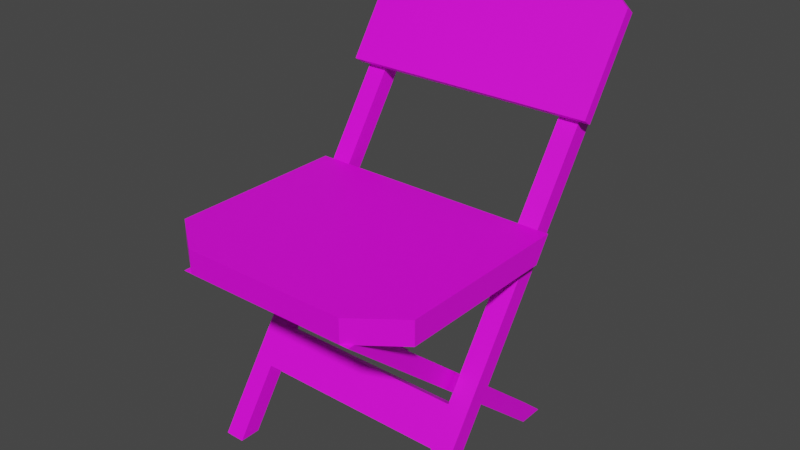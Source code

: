 # Source: smallchair.blend  (saved by Blender 3.1.7; exported with 4.5.12 LTS)
import bpy
from mathutils import Matrix  # noqa: F401  (used for matrix-valued properties, if any)

bpy.ops.wm.read_factory_settings(use_empty=True)
scene = bpy.context.scene
scene.name = 'Scene'

# ---- collections
col_collection = bpy.data.collections.new('Collection'); scene.collection.children.link(col_collection)

# ---- images (referenced by path relative to the original .blend; pixels are not part of the script)
import os
ASSET_DIR = os.environ.get("B2B_ASSET_DIR", "")  # directory of the original .blend (textures are referenced by path, not embedded)
HERE = os.path.dirname(os.path.abspath(__file__))  # packed textures are extracted next to this script under _unpacked/

def load_image(name, relpath, width, height, colorspace="sRGB"):
    """Load a texture the original file referenced (path relative to the .blend, or extracted next to this script)."""
    p = next((c for c in (os.path.join(HERE, relpath), os.path.join(ASSET_DIR, relpath)) if relpath and os.path.exists(c)), "")
    if p:
        img = bpy.data.images.load(p, check_existing=True)
        img.name = name
    else:  # same state as the original file: an image datablock whose file is absent (Cycles renders it pink)
        img = bpy.data.images.new(name, width, height)
        img.source = "FILE"
        img.filepath = "//" + (relpath or name)
    img.colorspace_settings.name = colorspace
    return img
img_smallchairtexture_png = load_image('smallchairTexture.png', 'smallchairTexture.png', 1024, 1024, 'sRGB')

# ---- materials (node trees are filled in below, after node groups)
mat_smallchairmat = bpy.data.materials.new('smallchairMat')
mat_smallchairmat.use_transparent_shadow = False

# ---- material node trees
mat_smallchairmat.use_nodes = True; mat_smallchairmat.node_tree.nodes.clear()
_N = mat_smallchairmat.node_tree.nodes; _L = mat_smallchairmat.node_tree.links
n0 = _N.new('ShaderNodeBsdfPrincipled'); n0.name = 'Principled BSDF'; n0.location = (10, 300)
n0.distribution = 'GGX'
n0.subsurface_method = 'RANDOM_WALK_SKIN'
n0.inputs[3].default_value = 1.45
n0.inputs[27].default_value = (0.0, 0.0, 0.0, 1.0)
n0.inputs[28].default_value = 1.0
n1 = _N.new('ShaderNodeOutputMaterial'); n1.name = 'Material Output'; n1.location = (300, 300)
n2 = _N.new('ShaderNodeTexImage'); n2.name = 'Image Texture'; n2.location = (-280, 280)
n2.image = img_smallchairtexture_png
n2.interpolation = 'Closest'
_L.new(n0.outputs[0], n1.inputs[0])
_L.new(n2.outputs[0], n0.inputs[0])
n1.is_active_output = True

# ---- world
world_world = bpy.data.worlds.new('World'); scene.world = world_world
world_world.use_nodes = True; world_world.node_tree.nodes.clear()
_N = world_world.node_tree.nodes; _L = world_world.node_tree.links
n0 = _N.new('ShaderNodeOutputWorld'); n0.name = 'World Output'; n0.location = (300, 300)
n1 = _N.new('ShaderNodeBackground'); n1.name = 'Background'; n1.location = (10, 300)
n1.inputs[0].default_value = (0.05088, 0.05088, 0.05088, 1.0)
_L.new(n1.outputs[0], n0.inputs[0])
n0.is_active_output = True
world_world.color = (0.05088, 0.05088, 0.05088)
world_world.use_sun_shadow = False
world_world.sun_shadow_jitter_overblur = 0.0

# ---- meshes
me_cube_008 = bpy.data.meshes.new('Cube.008')
me_cube_008.from_pydata([(0.1322, 0.1888, 0.01459), (0.1322, -0.2352, 0.3751), (0.1322, 0.2089, 0.03848), (0.1322, -0.1906, 0.3753), (0.1635, 0.1888, 0.01459), (0.1635, -0.2352, 0.3751), (0.1635, 0.2089, 0.03848), (0.1635, -0.1906, 0.3753), (-0.1635, 0.1888, 0.01459), (-0.1635, -0.2352, 0.3751), (-0.1635, 0.2089, 0.03848), (-0.1635, -0.1906, 0.3753), (-0.1322, 0.1888, 0.01459), (-0.1322, -0.2352, 0.3751), (-0.1322, 0.2089, 0.03848), (-0.1322, -0.1906, 0.3753), (0.1322, 0.2526, 0.0), (0.1322, 0.2061, 7.451e-09), (0.1635, 0.2526, 0.0), (0.1635, 0.2061, 7.451e-09), (-0.1635, 0.2526, 7.451e-09), (-0.1635, 0.2061, 1.118e-08), (-0.1322, 0.2526, 7.451e-09), (-0.1322, 0.2061, 1.118e-08), (0.1733, -0.1231, 0.02987), (-0.2088, 0.2865, 0.5778), (0.1733, -0.0973, 0.01227), (-0.2088, 0.2607, 0.5954), (0.2088, -0.1231, 0.02987), (-0.1733, 0.2607, 0.5954), (0.2088, -0.0973, 0.01227), (-0.1733, 0.2865, 0.5778), (0.1733, 0.3164, 0.677), (0.1733, 0.3422, 0.6594), (0.2088, 0.3422, 0.6594), (0.2088, 0.3164, 0.677), (-0.2088, -0.1231, 0.02987), (0.1733, 0.2865, 0.5778), (-0.2088, -0.0973, 0.01227), (0.1733, 0.2607, 0.5954), (-0.1733, -0.1231, 0.02987), (0.2088, 0.2607, 0.5954), (-0.1733, -0.0973, 0.01227), (0.2088, 0.2865, 0.5778), (-0.2088, 0.3164, 0.677), (-0.2088, 0.3422, 0.6594), (-0.1733, 0.3422, 0.6594), (-0.1733, 0.3164, 0.677), (0.2088, 0.3143, 0.6186), (0.1733, 0.2885, 0.6362), (0.1733, 0.3143, 0.6186), (0.2088, 0.2885, 0.6362), (-0.2088, 0.3143, 0.6186), (-0.1733, 0.2885, 0.6362), (-0.1733, 0.3143, 0.6186), (-0.2088, 0.2885, 0.6362), (-0.2088, -0.02579, 0.1725), (-0.1733, 1.49e-08, 0.1548), (-0.1733, -0.02579, 0.1725), (-0.2088, 1.49e-08, 0.1548), (0.2088, -0.02579, 0.1725), (0.1733, 1.49e-08, 0.1548), (0.1733, -0.02579, 0.1725), (0.2088, 0.0, 0.1548), (-0.1733, -0.06647, 0.1128), (-0.2088, -0.04068, 0.09524), (-0.2088, -0.06647, 0.1128), (-0.1733, -0.04068, 0.09524), (0.2088, -0.06647, 0.1128), (0.1733, -0.04068, 0.09524), (0.1733, -0.06647, 0.1128), (0.2088, -0.04068, 0.09524), (0.1733, -0.1057, 2.608e-08), (0.1733, -0.1431, 5.588e-08), (0.2088, -0.1057, 2.608e-08), (0.2088, -0.1431, 5.588e-08), (-0.2088, -0.1057, 5.588e-08), (-0.2088, -0.1431, 8.568e-08), (-0.1733, -0.1057, 5.588e-08), (-0.1733, -0.1431, 8.568e-08), (1.49e-08, 0.2607, 0.5954), (0.0, 0.2885, 0.6362), (0.0, 0.3143, 0.6186), (0.0, 0.2865, 0.5778), (1.49e-08, -0.04068, 0.09524), (0.0, -0.06647, 0.1128), (0.0, -0.02579, 0.1725), (0.0, 0.0, 0.1548), (-0.2277, 0.1125, 0.375), (-0.2277, 0.1398, 0.4167), (0.2277, 0.1125, 0.375), (0.2277, 0.1398, 0.4167), (-0.1478, -0.2353, 0.375), (-0.2277, -0.1754, 0.375), (-0.2277, -0.1754, 0.4167), (-0.1478, -0.2353, 0.4167), (0.2277, -0.1754, 0.375), (0.1478, -0.2353, 0.375), (0.1478, -0.2353, 0.4167), (0.2277, -0.1754, 0.4167), (-0.2277, 0.222, 0.5717), (-0.2277, 0.2375, 0.5613), (0.2277, 0.222, 0.5717), (0.2277, 0.2375, 0.5613), (-0.1478, 0.3547, 0.7708), (-0.2277, 0.3214, 0.7209), (-0.2277, 0.3369, 0.7106), (-0.1478, 0.3702, 0.7604), (0.2277, 0.3214, 0.7209), (0.1478, 0.3547, 0.7708), (0.1478, 0.3702, 0.7604), (0.2277, 0.3369, 0.7106)], [], [(0, 1, 3, 2), (2, 3, 7, 6), (6, 7, 5, 4), (4, 5, 1, 0), (14, 12, 23, 22), (7, 3, 1, 5), (8, 9, 11, 10), (10, 11, 15, 14), (14, 15, 13, 12), (12, 13, 9, 8), (4, 0, 17, 19), (15, 11, 9, 13), (16, 18, 19, 17), (20, 22, 23, 21), (2, 6, 18, 16), (12, 8, 21, 23), (0, 2, 16, 17), (6, 4, 19, 18), (10, 14, 22, 20), (8, 10, 20, 21), (50, 33, 34, 48), (48, 34, 35, 51), (51, 35, 32, 49), (55, 44, 45, 52), (38, 42, 78, 76), (59, 25, 31, 57), (34, 33, 32, 35), (57, 31, 29, 58), (56, 27, 25, 59), (52, 45, 46, 54), (54, 46, 47, 53), (53, 47, 44, 55), (62, 39, 37, 61), (26, 30, 74, 72), (63, 43, 41, 60), (46, 45, 44, 47), (58, 29, 27, 56), (60, 41, 39, 62), (61, 37, 43, 63), (49, 32, 33, 50), (81, 82, 54, 53), (41, 51, 49, 39), (43, 48, 51, 41), (37, 50, 48, 43), (29, 53, 55, 27), (80, 81, 53, 29), (25, 52, 54, 31), (27, 55, 52, 25), (82, 83, 31, 54), (83, 80, 29, 31), (64, 58, 56, 66), (66, 56, 59, 65), (85, 86, 58, 64), (65, 59, 57, 67), (69, 61, 63, 71), (68, 60, 62, 70), (71, 63, 60, 68), (84, 85, 64, 67), (38, 65, 67, 42), (42, 67, 64, 40), (36, 66, 65, 38), (40, 64, 66, 36), (24, 70, 69, 26), (30, 71, 68, 28), (28, 68, 70, 24), (26, 69, 71, 30), (86, 87, 57, 58), (87, 84, 67, 57), (72, 74, 75, 73), (76, 78, 79, 77), (24, 26, 72, 73), (36, 38, 76, 77), (30, 28, 75, 74), (42, 40, 79, 78), (28, 24, 73, 75), (40, 36, 77, 79), (37, 39, 80, 83), (50, 37, 83, 82), (39, 49, 81, 80), (49, 50, 82, 81), (61, 69, 84, 87), (62, 61, 87, 86), (69, 70, 85, 84), (70, 62, 86, 85), (97, 98, 95, 92), (88, 89, 91, 90), (91, 89, 94, 95, 98, 99), (93, 94, 89, 88), (90, 91, 99, 96), (92, 95, 94, 93), (98, 97, 96, 99), (88, 90, 96, 97, 92, 93), (109, 110, 107, 104), (100, 101, 103, 102), (103, 101, 106, 107, 110, 111), (105, 106, 101, 100), (102, 103, 111, 108), (104, 107, 106, 105), (110, 109, 108, 111), (100, 102, 108, 109, 104, 105)])
_uv = me_cube_008.uv_layers.new(name='UVMap')
_uv.uv.foreach_set('vector', [0.1015, 0.5478, 0.1031, 0.349, 0.123, 0.3612, 0.123, 0.5479, 0.03735, 0.5471, 0.03995, 0.3604, 0.06151, 0.3607, 0.05876, 0.5471, 0.05876, 0.5471, 0.06151, 0.3607, 0.08161, 0.3489, 0.08012, 0.5476, 0.08012, 0.5476, 0.08161, 0.3489, 0.1031, 0.349, 0.1015, 0.5478, 0.03366, 0.9183, 0.05753, 0.9183, 0.05759, 0.9273, 0.03472, 0.9415, 0.06151, 0.3607, 0.03995, 0.3604, 0.04029, 0.337, 0.06185, 0.3373, 0.08137, 0.918, 0.07969, 0.697, 0.102, 0.7101, 0.1051, 0.9175, 0.1051, 0.9175, 0.102, 0.7101, 0.1259, 0.7098, 0.1289, 0.9174, 0.03366, 0.9183, 0.03366, 0.7106, 0.05581, 0.6971, 0.05753, 0.9183, 0.05753, 0.9183, 0.05581, 0.6971, 0.07969, 0.697, 0.08137, 0.918, 0.08012, 0.5476, 0.1015, 0.5478, 0.1015, 0.5559, 0.07999, 0.5557, 0.1259, 0.7098, 0.102, 0.7101, 0.1017, 0.6842, 0.1255, 0.6839, 0.03741, 0.5681, 0.05899, 0.5679, 0.05913, 0.5923, 0.03754, 0.5924, 0.1049, 0.9406, 0.1289, 0.9407, 0.1288, 0.9677, 0.1048, 0.9676, 0.03735, 0.5471, 0.05876, 0.5471, 0.05899, 0.5679, 0.03741, 0.5681, 0.05753, 0.9183, 0.08137, 0.918, 0.08153, 0.927, 0.05759, 0.9273, 0.1015, 0.5478, 0.123, 0.5479, 0.122, 0.5687, 0.1015, 0.5559, 0.05876, 0.5471, 0.08012, 0.5476, 0.07999, 0.5557, 0.05899, 0.5679, 0.1051, 0.9175, 0.1289, 0.9174, 0.1289, 0.9407, 0.1049, 0.9406, 0.08137, 0.918, 0.1051, 0.9175, 0.1049, 0.9406, 0.08153, 0.927, 0.8619, 0.8219, 0.8796, 0.8301, 0.8696, 0.8516, 0.8519, 0.8434, 0.8519, 0.8434, 0.8696, 0.8516, 0.8597, 0.8731, 0.842, 0.8649, 0.842, 0.8649, 0.8597, 0.8731, 0.8497, 0.8946, 0.832, 0.8864, 0.3459, 0.06155, 0.3623, 0.05001, 0.3763, 0.06993, 0.3599, 0.08147, 0.1168, 0.253, 0.1308, 0.2729, 0.1259, 0.2764, 0.1119, 0.2564, 0.1741, 0.2127, 0.3435, 0.09302, 0.3575, 0.1129, 0.1881, 0.2326, 0.8696, 0.8516, 0.8911, 0.8616, 0.8812, 0.8831, 0.8597, 0.8731, 0.1319, 0.1531, 0.3013, 0.03337, 0.3155, 0.05318, 0.1461, 0.1729, 0.1601, 0.1928, 0.3295, 0.07307, 0.3435, 0.09302, 0.1741, 0.2127, 0.3599, 0.08147, 0.3763, 0.06993, 0.3904, 0.08985, 0.374, 0.1014, 0.3179, 0.02171, 0.3343, 0.01017, 0.3483, 0.03009, 0.3319, 0.04163, 0.3319, 0.04163, 0.3483, 0.03009, 0.3623, 0.05001, 0.3459, 0.06155, 0.6314, 0.7929, 0.8143, 0.8782, 0.8041, 0.8996, 0.6212, 0.8144, 0.5994, 0.6999, 0.5895, 0.7214, 0.5842, 0.7189, 0.5941, 0.6974, 0.6513, 0.7499, 0.8342, 0.8352, 0.8243, 0.8567, 0.6414, 0.7714, 0.3963, 0.05593, 0.3763, 0.06993, 0.3623, 0.05001, 0.3823, 0.03601, 0.1461, 0.1729, 0.3155, 0.05318, 0.3295, 0.07307, 0.1601, 0.1928, 0.6414, 0.7714, 0.8243, 0.8567, 0.8143, 0.8782, 0.6314, 0.7929, 0.6613, 0.7284, 0.8442, 0.8137, 0.8342, 0.8352, 0.6513, 0.7499, 0.832, 0.8864, 0.8497, 0.8946, 0.8397, 0.9161, 0.822, 0.9079, 0.4623, 0.1846, 0.4424, 0.1986, 0.374, 0.1014, 0.3939, 0.08737, 0.8243, 0.8567, 0.842, 0.8649, 0.832, 0.8864, 0.8143, 0.8782, 0.8342, 0.8352, 0.8519, 0.8434, 0.842, 0.8649, 0.8243, 0.8567, 0.8442, 0.8137, 0.8619, 0.8219, 0.8519, 0.8434, 0.8342, 0.8352, 0.3155, 0.05318, 0.3319, 0.04163, 0.3459, 0.06155, 0.3295, 0.07307, 0.4787, 0.1731, 0.4623, 0.1846, 0.3939, 0.08737, 0.4103, 0.07583, 0.3435, 0.09302, 0.3599, 0.08147, 0.374, 0.1014, 0.3575, 0.1129, 0.3295, 0.07307, 0.3459, 0.06155, 0.3599, 0.08147, 0.3435, 0.09302, 0.4424, 0.1986, 0.426, 0.2102, 0.3575, 0.1129, 0.374, 0.1014, 0.426, 0.2102, 0.4061, 0.2242, 0.3376, 0.127, 0.3575, 0.1129, 0.1221, 0.1898, 0.1461, 0.1729, 0.1601, 0.1928, 0.1362, 0.2097, 0.1362, 0.2097, 0.1601, 0.1928, 0.1741, 0.2127, 0.1502, 0.2296, 0.05364, 0.09252, 0.07759, 0.07565, 0.1461, 0.1729, 0.1221, 0.1898, 0.1502, 0.2296, 0.1741, 0.2127, 0.1881, 0.2326, 0.1642, 0.2495, 0.6354, 0.7165, 0.6613, 0.7284, 0.6513, 0.7499, 0.6255, 0.738, 0.6155, 0.7595, 0.6414, 0.7714, 0.6314, 0.7929, 0.6056, 0.7809, 0.6255, 0.738, 0.6513, 0.7499, 0.6414, 0.7714, 0.6155, 0.7595, 0.03372, 0.1066, 0.05364, 0.09252, 0.1221, 0.1898, 0.1022, 0.2038, 0.1168, 0.253, 0.1502, 0.2296, 0.1642, 0.2495, 0.1308, 0.2729, 0.07474, 0.1936, 0.108, 0.1699, 0.1221, 0.1898, 0.08894, 0.2133, 0.1029, 0.2331, 0.1362, 0.2097, 0.1502, 0.2296, 0.1168, 0.253, 0.08894, 0.2133, 0.1221, 0.1898, 0.1362, 0.2097, 0.1029, 0.2331, 0.5698, 0.7642, 0.6056, 0.7809, 0.5955, 0.8023, 0.5597, 0.7855, 0.5895, 0.7214, 0.6255, 0.738, 0.6155, 0.7595, 0.5797, 0.7428, 0.5797, 0.7428, 0.6155, 0.7595, 0.6056, 0.7809, 0.5698, 0.7642, 0.5994, 0.6999, 0.6354, 0.7165, 0.6255, 0.738, 0.5895, 0.7214, 0.07759, 0.07565, 0.09751, 0.06161, 0.166, 0.1588, 0.1461, 0.1729, 0.09751, 0.06161, 0.1215, 0.04474, 0.19, 0.142, 0.166, 0.1588, 0.5671, 0.7025, 0.5842, 0.7189, 0.5669, 0.7368, 0.5499, 0.7204, 0.1119, 0.2564, 0.09772, 0.2762, 0.07694, 0.2613, 0.09112, 0.2415, 0.5698, 0.7642, 0.5597, 0.7855, 0.5544, 0.783, 0.5569, 0.7583, 0.1029, 0.2331, 0.1168, 0.253, 0.1119, 0.2564, 0.09112, 0.2415, 0.5895, 0.7214, 0.5797, 0.7428, 0.5669, 0.7368, 0.5842, 0.7189, 0.07474, 0.1936, 0.08894, 0.2133, 0.07702, 0.2217, 0.06984, 0.1971, 0.5797, 0.7428, 0.5698, 0.7642, 0.5569, 0.7583, 0.5669, 0.7368, 0.08894, 0.2133, 0.1029, 0.2331, 0.09112, 0.2415, 0.07702, 0.2217, 0.8442, 0.8137, 0.8227, 0.8037, 0.8714, 0.6988, 0.8929, 0.7088, 0.8619, 0.8219, 0.8442, 0.8137, 0.8929, 0.7088, 0.9106, 0.717, 0.9011, 0.8401, 0.8834, 0.8319, 0.9321, 0.727, 0.9498, 0.7352, 0.8834, 0.8319, 0.8619, 0.8219, 0.9106, 0.717, 0.9321, 0.727, 0.6529, 0.8029, 0.6787, 0.8149, 0.63, 0.9198, 0.6041, 0.9078, 0.6314, 0.7929, 0.6529, 0.8029, 0.6041, 0.9078, 0.5826, 0.8978, 0.5841, 0.7709, 0.6056, 0.7809, 0.5568, 0.8858, 0.5353, 0.8758, 0.6056, 0.7809, 0.6314, 0.7929, 0.5826, 0.8978, 0.5568, 0.8858, 0.2415, 0.6297, 0.2397, 0.6629, 0.4143, 0.6603, 0.4141, 0.6272, 0.6057, 0.6247, 0.6219, 0.6561, 0.7971, 0.567, 0.7809, 0.5356, 0.1969, 0.9564, 0.4657, 0.9525, 0.4621, 0.7064, 0.4143, 0.6603, 0.2397, 0.6629, 0.1933, 0.7103, 0.4399, 0.6271, 0.4404, 0.6587, 0.6219, 0.6561, 0.6057, 0.6247, 0.04871, 0.6328, 0.03344, 0.6646, 0.215, 0.662, 0.2145, 0.6304, 0.4141, 0.6272, 0.4143, 0.6603, 0.4404, 0.6587, 0.4399, 0.6271, 0.2397, 0.6629, 0.2415, 0.6297, 0.2145, 0.6304, 0.215, 0.662, 0.4567, 0.3581, 0.191, 0.3619, 0.1943, 0.5841, 0.2415, 0.6297, 0.4141, 0.6272, 0.46, 0.5802, 0.8203, 0.2706, 0.818, 0.2886, 0.6084, 0.2886, 0.606, 0.2706, 0.4483, 0.2706, 0.4483, 0.288, 0.2068, 0.288, 0.2068, 0.2706, 0.8746, 0.5146, 0.5518, 0.5146, 0.5518, 0.3452, 0.6084, 0.2886, 0.818, 0.2886, 0.8746, 0.3452, 0.5749, 0.2706, 0.5749, 0.288, 0.4483, 0.288, 0.4483, 0.2706, 0.9781, 0.2706, 0.9781, 0.288, 0.8514, 0.288, 0.8514, 0.2706, 0.606, 0.2706, 0.6084, 0.2886, 0.5749, 0.288, 0.5749, 0.2706, 0.818, 0.2886, 0.8203, 0.2706, 0.8514, 0.2706, 0.8514, 0.288, 0.5482, 0.03959, 0.8782, 0.03959, 0.8782, 0.2127, 0.8203, 0.2706, 0.606, 0.2706, 0.5482, 0.2127])
me_cube_008.materials.append(mat_smallchairmat)
me_cube_008.use_remesh_fix_poles = True
me_cube_008.use_remesh_preserve_attributes = False
me_cube_008.update()

# ---- objects
ob_smallchair = bpy.data.objects.new('smallchair', me_cube_008)

# ---- transforms, parenting, visibility, modifiers, constraints
ob_smallchair.location = (0.0, 0.0, 0.0)

# ---- collection membership
col_collection.objects.link(ob_smallchair)

# ---- scene / render settings (as saved in the file)
scene.frame_start = 1; scene.frame_end = 250; scene.frame_set(0)
scene.render.engine = 'BLENDER_EEVEE_NEXT'
scene.cycles.sampling_pattern = 'TABULATED_SOBOL'
scene.cycles.use_light_tree = False
scene.view_settings.view_transform = 'Filmic'
bpy.context.view_layer.update()

# ---- added for rendering (the .blend has no active camera and no usable light): camera, sun
cam_auto = bpy.data.cameras.new('AutoCamera')
cam_auto.lens = 50.0
cam_auto.sensor_width = 36.0
cam_auto.clip_end = 1000.0
ob_auto_camera = bpy.data.objects.new('AutoCamera', cam_auto)
scene.collection.objects.link(ob_auto_camera)
ob_auto_camera.location = (0.999936, -1.13251, 1.18532)
ob_auto_camera.rotation_euler = (1.09748, -7.21219e-08, 0.694738)
scene.camera = ob_auto_camera
light_auto_sun = bpy.data.lights.new('AutoSun', 'SUN')
light_auto_sun.energy = 3.0
light_auto_sun.angle = 0.0523599
ob_auto_sun = bpy.data.objects.new('AutoSun', light_auto_sun)
scene.collection.objects.link(ob_auto_sun)
ob_auto_sun.rotation_euler = (0.872665, 0.174533, 0.523599)
bpy.context.view_layer.update()
